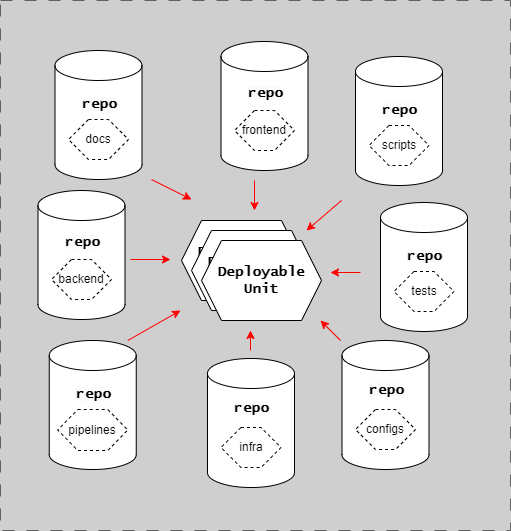

The diagram above was exported from draw.io. Its source (the exported page's mxGraphModel, read from the mxfile embedded in the PNG):
<mxGraphModel dx="2888" dy="-9992" grid="1" gridSize="10" guides="1" tooltips="1" connect="1" arrows="1" fold="1" page="1" pageScale="1" pageWidth="1654" pageHeight="1169" background="#CFCFCF" math="0" shadow="0">
  <root>
    <mxCell id="0" />
    <mxCell id="1" parent="0" />
    <mxCell id="ZHXLCk_jH15TRSh_ls13-2" value="" style="shape=cylinder3;whiteSpace=wrap;html=1;boundedLbl=1;backgroundOutline=1;size=15;fontFamily=Lucida Console;fontStyle=1;fontSize=14;" parent="1" vertex="1">
      <mxGeometry x="-1585.5" y="10590" width="87" height="129" as="geometry" />
    </mxCell>
    <mxCell id="ZHXLCk_jH15TRSh_ls13-1" value="Deployable&lt;br style=&quot;border-color: var(--border-color);&quot;&gt;Unit" style="shape=hexagon;perimeter=hexagonPerimeter2;whiteSpace=wrap;html=1;fixedSize=1;fontFamily=Lucida Console;fontStyle=1;fontSize=14;" parent="1" vertex="1">
      <mxGeometry x="-1459" y="10760" width="120" height="80" as="geometry" />
    </mxCell>
    <mxCell id="--SITCwRHp6sUK__sG5d-1" value="" style="group;strokeColor=#616161;dashed=1;dashPattern=12 12;fontFamily=Lucida Console;fontStyle=1" parent="1" vertex="1" connectable="0">
      <mxGeometry x="-1640" y="10540" width="510" height="530" as="geometry" />
    </mxCell>
    <mxCell id="01gX1TNum0QFeA1rRqPB-1" value="&lt;span style=&quot;color: rgb(0, 0, 0); font-family: &amp;quot;Lucida Console&amp;quot;; font-size: 14px; font-style: normal; font-variant-ligatures: normal; font-variant-caps: normal; font-weight: 700; letter-spacing: normal; orphans: 2; text-align: center; text-indent: 0px; text-transform: none; widows: 2; word-spacing: 0px; -webkit-text-stroke-width: 0px; background-color: rgb(251, 251, 251); text-decoration-thickness: initial; text-decoration-style: initial; text-decoration-color: initial; float: none; display: inline !important;&quot;&gt;repo&lt;/span&gt;" style="text;whiteSpace=wrap;html=1;" parent="1" vertex="1">
      <mxGeometry x="-1560.25" y="10629" width="36.5" height="30" as="geometry" />
    </mxCell>
    <mxCell id="01gX1TNum0QFeA1rRqPB-3" value="" style="endArrow=classic;html=1;rounded=0;strokeColor=#FF0000;" parent="1" edge="1">
      <mxGeometry width="50" height="50" relative="1" as="geometry">
        <mxPoint x="-1299" y="10740" as="sourcePoint" />
        <mxPoint x="-1334" y="10770" as="targetPoint" />
      </mxGeometry>
    </mxCell>
    <mxCell id="01gX1TNum0QFeA1rRqPB-13" value="docs" style="shape=hexagon;perimeter=hexagonPerimeter2;whiteSpace=wrap;html=1;fixedSize=1;dashed=1;" parent="1" vertex="1">
      <mxGeometry x="-1572" y="10659" width="60" height="40" as="geometry" />
    </mxCell>
    <mxCell id="01gX1TNum0QFeA1rRqPB-14" value="" style="shape=cylinder3;whiteSpace=wrap;html=1;boundedLbl=1;backgroundOutline=1;size=15;fontFamily=Lucida Console;fontStyle=1;fontSize=14;" parent="1" vertex="1">
      <mxGeometry x="-1419.5" y="10581" width="87" height="129" as="geometry" />
    </mxCell>
    <mxCell id="01gX1TNum0QFeA1rRqPB-16" value="frontend" style="shape=hexagon;perimeter=hexagonPerimeter2;whiteSpace=wrap;html=1;fixedSize=1;dashed=1;" parent="1" vertex="1">
      <mxGeometry x="-1406" y="10650" width="60" height="40" as="geometry" />
    </mxCell>
    <mxCell id="01gX1TNum0QFeA1rRqPB-17" value="" style="shape=cylinder3;whiteSpace=wrap;html=1;boundedLbl=1;backgroundOutline=1;size=15;fontFamily=Lucida Console;fontStyle=1;fontSize=14;" parent="1" vertex="1">
      <mxGeometry x="-1285" y="10596" width="87" height="129" as="geometry" />
    </mxCell>
    <mxCell id="01gX1TNum0QFeA1rRqPB-19" value="scripts" style="shape=hexagon;perimeter=hexagonPerimeter2;whiteSpace=wrap;html=1;fixedSize=1;dashed=1;" parent="1" vertex="1">
      <mxGeometry x="-1271.5" y="10665" width="60" height="40" as="geometry" />
    </mxCell>
    <mxCell id="01gX1TNum0QFeA1rRqPB-20" value="" style="shape=cylinder3;whiteSpace=wrap;html=1;boundedLbl=1;backgroundOutline=1;size=15;fontFamily=Lucida Console;fontStyle=1;fontSize=14;" parent="1" vertex="1">
      <mxGeometry x="-1298.5" y="10880" width="87" height="129" as="geometry" />
    </mxCell>
    <mxCell id="01gX1TNum0QFeA1rRqPB-22" value="configs" style="shape=hexagon;perimeter=hexagonPerimeter2;whiteSpace=wrap;html=1;fixedSize=1;dashed=1;" parent="1" vertex="1">
      <mxGeometry x="-1285" y="10949" width="60" height="40" as="geometry" />
    </mxCell>
    <mxCell id="01gX1TNum0QFeA1rRqPB-23" value="" style="shape=cylinder3;whiteSpace=wrap;html=1;boundedLbl=1;backgroundOutline=1;size=15;fontFamily=Lucida Console;fontStyle=1;fontSize=14;" parent="1" vertex="1">
      <mxGeometry x="-1591.25" y="10880" width="87" height="129" as="geometry" />
    </mxCell>
    <mxCell id="01gX1TNum0QFeA1rRqPB-25" value="pipelines" style="shape=hexagon;perimeter=hexagonPerimeter2;whiteSpace=wrap;html=1;fixedSize=1;dashed=1;" parent="1" vertex="1">
      <mxGeometry x="-1582.75" y="10949" width="70" height="41" as="geometry" />
    </mxCell>
    <mxCell id="01gX1TNum0QFeA1rRqPB-26" value="" style="endArrow=classic;html=1;rounded=0;strokeColor=#FF0000;" parent="1" edge="1">
      <mxGeometry width="50" height="50" relative="1" as="geometry">
        <mxPoint x="-1489" y="10719" as="sourcePoint" />
        <mxPoint x="-1449" y="10739" as="targetPoint" />
      </mxGeometry>
    </mxCell>
    <mxCell id="01gX1TNum0QFeA1rRqPB-27" value="" style="endArrow=classic;html=1;rounded=0;strokeColor=#FF0000;" parent="1" edge="1">
      <mxGeometry width="50" height="50" relative="1" as="geometry">
        <mxPoint x="-1386" y="10720" as="sourcePoint" />
        <mxPoint x="-1386" y="10750" as="targetPoint" />
      </mxGeometry>
    </mxCell>
    <mxCell id="01gX1TNum0QFeA1rRqPB-28" value="Deployable&lt;br style=&quot;border-color: var(--border-color);&quot;&gt;Unit" style="shape=hexagon;perimeter=hexagonPerimeter2;whiteSpace=wrap;html=1;fixedSize=1;fontFamily=Lucida Console;fontStyle=1;fontSize=14;" parent="1" vertex="1">
      <mxGeometry x="-1449" y="10770" width="120" height="80" as="geometry" />
    </mxCell>
    <mxCell id="01gX1TNum0QFeA1rRqPB-29" value="Deployable&lt;br style=&quot;border-color: var(--border-color);&quot;&gt;Unit" style="shape=hexagon;perimeter=hexagonPerimeter2;whiteSpace=wrap;html=1;fixedSize=1;fontFamily=Lucida Console;fontStyle=1;fontSize=14;" parent="1" vertex="1">
      <mxGeometry x="-1439" y="10780" width="120" height="80" as="geometry" />
    </mxCell>
    <mxCell id="01gX1TNum0QFeA1rRqPB-30" value="&lt;span style=&quot;color: rgb(0, 0, 0); font-family: &amp;quot;Lucida Console&amp;quot;; font-size: 14px; font-style: normal; font-variant-ligatures: normal; font-variant-caps: normal; font-weight: 700; letter-spacing: normal; orphans: 2; text-align: center; text-indent: 0px; text-transform: none; widows: 2; word-spacing: 0px; -webkit-text-stroke-width: 0px; background-color: rgb(251, 251, 251); text-decoration-thickness: initial; text-decoration-style: initial; text-decoration-color: initial; float: none; display: inline !important;&quot;&gt;repo&lt;/span&gt;" style="text;whiteSpace=wrap;html=1;" parent="1" vertex="1">
      <mxGeometry x="-1394.25" y="10617.5" width="36.5" height="30" as="geometry" />
    </mxCell>
    <mxCell id="01gX1TNum0QFeA1rRqPB-31" value="&lt;span style=&quot;color: rgb(0, 0, 0); font-family: &amp;quot;Lucida Console&amp;quot;; font-size: 14px; font-style: normal; font-variant-ligatures: normal; font-variant-caps: normal; font-weight: 700; letter-spacing: normal; orphans: 2; text-align: center; text-indent: 0px; text-transform: none; widows: 2; word-spacing: 0px; -webkit-text-stroke-width: 0px; background-color: rgb(251, 251, 251); text-decoration-thickness: initial; text-decoration-style: initial; text-decoration-color: initial; float: none; display: inline !important;&quot;&gt;repo&lt;/span&gt;" style="text;whiteSpace=wrap;html=1;" parent="1" vertex="1">
      <mxGeometry x="-1259.75" y="10635" width="36.5" height="30" as="geometry" />
    </mxCell>
    <mxCell id="01gX1TNum0QFeA1rRqPB-32" value="&lt;span style=&quot;color: rgb(0, 0, 0); font-family: &amp;quot;Lucida Console&amp;quot;; font-size: 14px; font-style: normal; font-variant-ligatures: normal; font-variant-caps: normal; font-weight: 700; letter-spacing: normal; orphans: 2; text-align: center; text-indent: 0px; text-transform: none; widows: 2; word-spacing: 0px; -webkit-text-stroke-width: 0px; background-color: rgb(251, 251, 251); text-decoration-thickness: initial; text-decoration-style: initial; text-decoration-color: initial; float: none; display: inline !important;&quot;&gt;repo&lt;/span&gt;" style="text;whiteSpace=wrap;html=1;" parent="1" vertex="1">
      <mxGeometry x="-1566" y="10919" width="36.5" height="30" as="geometry" />
    </mxCell>
    <mxCell id="01gX1TNum0QFeA1rRqPB-33" value="&lt;span style=&quot;color: rgb(0, 0, 0); font-family: &amp;quot;Lucida Console&amp;quot;; font-size: 14px; font-style: normal; font-variant-ligatures: normal; font-variant-caps: normal; font-weight: 700; letter-spacing: normal; orphans: 2; text-align: center; text-indent: 0px; text-transform: none; widows: 2; word-spacing: 0px; -webkit-text-stroke-width: 0px; background-color: rgb(251, 251, 251); text-decoration-thickness: initial; text-decoration-style: initial; text-decoration-color: initial; float: none; display: inline !important;&quot;&gt;repo&lt;/span&gt;" style="text;whiteSpace=wrap;html=1;" parent="1" vertex="1">
      <mxGeometry x="-1273.25" y="10914.5" width="36.5" height="30" as="geometry" />
    </mxCell>
    <mxCell id="01gX1TNum0QFeA1rRqPB-34" value="" style="endArrow=classic;html=1;rounded=0;strokeColor=#FF0000;" parent="1" edge="1">
      <mxGeometry width="50" height="50" relative="1" as="geometry">
        <mxPoint x="-1512.75" y="10880" as="sourcePoint" />
        <mxPoint x="-1460" y="10850" as="targetPoint" />
      </mxGeometry>
    </mxCell>
    <mxCell id="01gX1TNum0QFeA1rRqPB-35" value="" style="endArrow=classic;html=1;rounded=0;strokeColor=#FF0000;" parent="1" edge="1">
      <mxGeometry width="50" height="50" relative="1" as="geometry">
        <mxPoint x="-1300" y="10880" as="sourcePoint" />
        <mxPoint x="-1320" y="10860" as="targetPoint" />
      </mxGeometry>
    </mxCell>
    <mxCell id="J-TzoyMIvxIFcdkDU5qb-1" value="" style="shape=cylinder3;whiteSpace=wrap;html=1;boundedLbl=1;backgroundOutline=1;size=15;fontFamily=Lucida Console;fontStyle=1;fontSize=14;" parent="1" vertex="1">
      <mxGeometry x="-1602.5" y="10730" width="87" height="129" as="geometry" />
    </mxCell>
    <mxCell id="J-TzoyMIvxIFcdkDU5qb-2" value="backend" style="shape=hexagon;perimeter=hexagonPerimeter2;whiteSpace=wrap;html=1;fixedSize=1;dashed=1;" parent="1" vertex="1">
      <mxGeometry x="-1589" y="10799" width="60" height="40" as="geometry" />
    </mxCell>
    <mxCell id="J-TzoyMIvxIFcdkDU5qb-3" value="&lt;span style=&quot;color: rgb(0, 0, 0); font-family: &amp;quot;Lucida Console&amp;quot;; font-size: 14px; font-style: normal; font-variant-ligatures: normal; font-variant-caps: normal; font-weight: 700; letter-spacing: normal; orphans: 2; text-align: center; text-indent: 0px; text-transform: none; widows: 2; word-spacing: 0px; -webkit-text-stroke-width: 0px; background-color: rgb(251, 251, 251); text-decoration-thickness: initial; text-decoration-style: initial; text-decoration-color: initial; float: none; display: inline !important;&quot;&gt;repo&lt;/span&gt;" style="text;whiteSpace=wrap;html=1;" parent="1" vertex="1">
      <mxGeometry x="-1577.25" y="10766.5" width="36.5" height="30" as="geometry" />
    </mxCell>
    <mxCell id="J-TzoyMIvxIFcdkDU5qb-5" value="" style="endArrow=classic;html=1;rounded=0;strokeColor=#FF0000;" parent="1" edge="1">
      <mxGeometry width="50" height="50" relative="1" as="geometry">
        <mxPoint x="-1510" y="10799" as="sourcePoint" />
        <mxPoint x="-1470" y="10799" as="targetPoint" />
      </mxGeometry>
    </mxCell>
    <mxCell id="nM5qvnEnO3pz7iNCj3vq-1" value="" style="shape=cylinder3;whiteSpace=wrap;html=1;boundedLbl=1;backgroundOutline=1;size=15;fontFamily=Lucida Console;fontStyle=1;fontSize=14;" parent="1" vertex="1">
      <mxGeometry x="-1260" y="10742" width="87" height="129" as="geometry" />
    </mxCell>
    <mxCell id="nM5qvnEnO3pz7iNCj3vq-2" value="tests" style="shape=hexagon;perimeter=hexagonPerimeter2;whiteSpace=wrap;html=1;fixedSize=1;dashed=1;" parent="1" vertex="1">
      <mxGeometry x="-1246.5" y="10811" width="60" height="40" as="geometry" />
    </mxCell>
    <mxCell id="nM5qvnEnO3pz7iNCj3vq-3" value="&lt;span style=&quot;color: rgb(0, 0, 0); font-family: &amp;quot;Lucida Console&amp;quot;; font-size: 14px; font-style: normal; font-variant-ligatures: normal; font-variant-caps: normal; font-weight: 700; letter-spacing: normal; orphans: 2; text-align: center; text-indent: 0px; text-transform: none; widows: 2; word-spacing: 0px; -webkit-text-stroke-width: 0px; background-color: rgb(251, 251, 251); text-decoration-thickness: initial; text-decoration-style: initial; text-decoration-color: initial; float: none; display: inline !important;&quot;&gt;repo&lt;/span&gt;" style="text;whiteSpace=wrap;html=1;" parent="1" vertex="1">
      <mxGeometry x="-1234.75" y="10781" width="36.5" height="30" as="geometry" />
    </mxCell>
    <mxCell id="nM5qvnEnO3pz7iNCj3vq-4" value="" style="endArrow=classic;html=1;rounded=0;strokeColor=#FF0000;" parent="1" edge="1">
      <mxGeometry width="50" height="50" relative="1" as="geometry">
        <mxPoint x="-1280" y="10812" as="sourcePoint" />
        <mxPoint x="-1310" y="10812" as="targetPoint" />
      </mxGeometry>
    </mxCell>
    <mxCell id="nM5qvnEnO3pz7iNCj3vq-5" value="" style="shape=cylinder3;whiteSpace=wrap;html=1;boundedLbl=1;backgroundOutline=1;size=15;fontFamily=Lucida Console;fontStyle=1;fontSize=14;" parent="1" vertex="1">
      <mxGeometry x="-1433" y="10898" width="87" height="129" as="geometry" />
    </mxCell>
    <mxCell id="nM5qvnEnO3pz7iNCj3vq-6" value="infra" style="shape=hexagon;perimeter=hexagonPerimeter2;whiteSpace=wrap;html=1;fixedSize=1;dashed=1;" parent="1" vertex="1">
      <mxGeometry x="-1419.5" y="10967" width="60" height="40" as="geometry" />
    </mxCell>
    <mxCell id="nM5qvnEnO3pz7iNCj3vq-7" value="&lt;span style=&quot;color: rgb(0, 0, 0); font-family: &amp;quot;Lucida Console&amp;quot;; font-size: 14px; font-style: normal; font-variant-ligatures: normal; font-variant-caps: normal; font-weight: 700; letter-spacing: normal; orphans: 2; text-align: center; text-indent: 0px; text-transform: none; widows: 2; word-spacing: 0px; -webkit-text-stroke-width: 0px; background-color: rgb(251, 251, 251); text-decoration-thickness: initial; text-decoration-style: initial; text-decoration-color: initial; float: none; display: inline !important;&quot;&gt;repo&lt;/span&gt;" style="text;whiteSpace=wrap;html=1;" parent="1" vertex="1">
      <mxGeometry x="-1407.75" y="10932.5" width="36.5" height="30" as="geometry" />
    </mxCell>
    <mxCell id="nM5qvnEnO3pz7iNCj3vq-8" value="" style="endArrow=classic;html=1;rounded=0;strokeColor=#FF0000;" parent="1" edge="1">
      <mxGeometry width="50" height="50" relative="1" as="geometry">
        <mxPoint x="-1390" y="10890" as="sourcePoint" />
        <mxPoint x="-1390" y="10870" as="targetPoint" />
      </mxGeometry>
    </mxCell>
  </root>
</mxGraphModel>